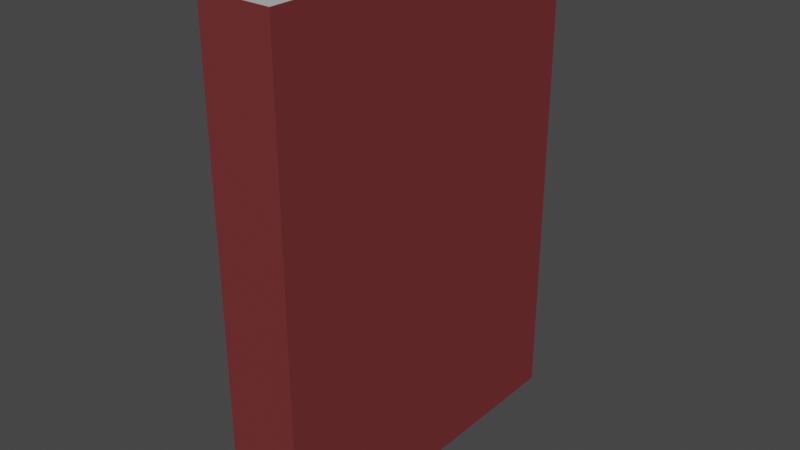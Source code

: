 # Source: red_book.blend  (saved by Blender 2.91.10; exported with 4.5.12 LTS)
import bpy
from mathutils import Matrix  # noqa: F401  (used for matrix-valued properties, if any)

bpy.ops.wm.read_factory_settings(use_empty=True)
scene = bpy.context.scene
scene.name = 'Scene'

# ---- materials (node trees are filled in below, after node groups)
mat_book0_material_002 = bpy.data.materials.new('Book0_material.002')
mat_book0_material_002.use_transparent_shadow = False
mat_book0_material_002.diffuse_color = (0.1789, 0.03009, 0.03185, 1.0)
mat_book0_side_material_002 = bpy.data.materials.new('Book0_side_material.002')
mat_book0_side_material_002.use_transparent_shadow = False
mat_book0_side_material_002.diffuse_color = (0.5, 0.5, 0.3, 1.0)

# ---- material node trees
mat_book0_material_002.use_nodes = True; mat_book0_material_002.node_tree.nodes.clear()
_N = mat_book0_material_002.node_tree.nodes; _L = mat_book0_material_002.node_tree.links
n0 = _N.new('ShaderNodeBsdfPrincipled'); n0.name = 'Principled BSDF'; n0.location = (10, 300)
n0.distribution = 'GGX'
n0.subsurface_method = 'BURLEY'
n0.inputs[3].default_value = 1.45
n0.inputs[27].default_value = (0.0, 0.0, 0.0, 1.0)
n0.inputs[28].default_value = 1.0
n1 = _N.new('ShaderNodeOutputMaterial'); n1.name = 'Material Output'; n1.location = (1100, 160)
n2 = _N.new('ShaderNodeBsdfDiffuse'); n2.name = 'Diffuse BSDF'; n2.location = (200, 320)
n2.inputs[0].default_value = (0.1789, 0.03009, 0.03185, 1.0)
n3 = _N.new('ShaderNodeBsdfAnisotropic'); n3.name = 'Glossy_0'; n3.location = (200, 0)
n3.distribution = 'GGX'
n4 = _N.new('ShaderNodeMixShader'); n4.name = 'Mix_0'; n4.location = (500, 160)
n4.inputs[0].default_value = 0.05
_L.new(n2.outputs[0], n4.inputs[1])
_L.new(n3.outputs[0], n4.inputs[2])
_L.new(n4.outputs[0], n1.inputs[0])
n1.is_active_output = True
mat_book0_side_material_002.use_nodes = True; mat_book0_side_material_002.node_tree.nodes.clear()
_N = mat_book0_side_material_002.node_tree.nodes; _L = mat_book0_side_material_002.node_tree.links
n0 = _N.new('ShaderNodeBsdfPrincipled'); n0.name = 'Principled BSDF'; n0.location = (10, 300)
n0.distribution = 'GGX'
n0.subsurface_method = 'BURLEY'
n0.inputs[3].default_value = 1.45
n0.inputs[27].default_value = (0.0, 0.0, 0.0, 1.0)
n0.inputs[28].default_value = 1.0
n1 = _N.new('ShaderNodeOutputMaterial'); n1.name = 'Material Output'; n1.location = (1100, 160)
n2 = _N.new('ShaderNodeBsdfDiffuse'); n2.name = 'Diffuse BSDF'; n2.location = (200, 320)
n2.inputs[0].default_value = (0.5, 0.5, 0.5, 1.0)
n3 = _N.new('ShaderNodeBsdfAnisotropic'); n3.name = 'Glossy_0'; n3.location = (200, 0)
n3.distribution = 'GGX'
n4 = _N.new('ShaderNodeMixShader'); n4.name = 'Mix_0'; n4.location = (500, 160)
n4.inputs[0].default_value = 0.03
_L.new(n2.outputs[0], n4.inputs[1])
_L.new(n3.outputs[0], n4.inputs[2])
_L.new(n4.outputs[0], n1.inputs[0])
n1.is_active_output = True

# ---- world
world_world = bpy.data.worlds.new('World'); scene.world = world_world
world_world.use_nodes = True; world_world.node_tree.nodes.clear()
_N = world_world.node_tree.nodes; _L = world_world.node_tree.links
n0 = _N.new('ShaderNodeOutputWorld'); n0.name = 'World Output'; n0.location = (300, 300)
n1 = _N.new('ShaderNodeBackground'); n1.name = 'Background'; n1.location = (10, 300)
n1.inputs[0].default_value = (0.05088, 0.05088, 0.05088, 1.0)
_L.new(n1.outputs[0], n0.inputs[0])
n0.is_active_output = True
world_world.color = (0.05088, 0.05088, 0.05088)
world_world.use_sun_shadow = False
world_world.sun_shadow_jitter_overblur = 0.0

# ---- meshes
me_book0_002 = bpy.data.meshes.new('Book0.002')
me_book0_002.from_pydata([(0.0, -0.22, 0.0), (0.0, 0.0, 0.0), (0.0, 0.0, 0.3), (0.0, -0.22, 0.3), (0.00084, -0.2192, 0.0), (0.00084, 0.0, 0.0), (0.00084, 0.0, 0.3), (0.00084, -0.2192, 0.3), (0.04416, -0.2192, 0.0), (0.04416, 0.0, 0.0), (0.04416, 0.0, 0.3), (0.04416, -0.2192, 0.3), (0.045, -0.22, 0.0), (0.045, 0.0, 0.0), (0.045, 0.0, 0.3), (0.045, -0.22, 0.3), (0.00084, -0.2192, 0.2992), (0.00084, -0.00084, 0.2992), (0.04416, -0.00084, 0.2992), (0.04416, -0.2192, 0.2992), (0.00084, -0.2192, 0.00084), (0.00084, -0.00084, 0.00084), (0.04416, -0.00084, 0.00084), (0.04416, -0.2192, 0.00084)], [], [(0, 3, 2, 1), (4, 5, 6, 7), (8, 11, 10, 9), (12, 13, 14, 15), (0, 12, 15, 3), (4, 7, 11, 8), (3, 15, 11, 7), (0, 4, 8, 12), (0, 1, 5, 4), (8, 9, 13, 12), (3, 7, 6, 2), (11, 15, 14, 10), (1, 2, 6, 5), (9, 10, 14, 13), (16, 19, 18, 17), (20, 21, 22, 23), (17, 18, 22, 21)])
me_book0_002.polygons.foreach_set('material_index', [0, 0, 0, 0, 0, 0, 0, 0, 0, 0, 0, 0, 0, 0, 1, 1, 1])
_uv = me_book0_002.uv_layers.new(name='UVMap')
_uv.uv.foreach_set('vector', [7.865e-05, 0.5464, 0.6185, 0.5464, 0.6185, 0.9999, 7.878e-05, 0.9999, 0.0, 0.0, 0.0, 0.0, 0.0, 0.0, 0.0, 0.0, 0.0, 0.0, 0.0, 0.0, 0.0, 0.0, 0.0, 0.0, 7.864e-05, 0.4536, 7.872e-05, 7.864e-05, 0.6185, 7.876e-05, 0.6185, 0.4536, 7.865e-05, 0.5464, 7.864e-05, 0.4536, 0.6185, 0.4536, 0.6185, 0.5464, 0.0, 0.0, 0.0, 0.0, 0.0, 0.0, 0.0, 0.0, 0.0, 0.0, 0.0, 0.0, 0.0, 0.0, 0.0, 0.0, 0.0, 0.0, 0.0, 0.0, 0.0, 0.0, 0.0, 0.0, 0.0, 0.0, 0.0, 0.0, 0.0, 0.0, 0.0, 0.0, 0.0, 0.0, 0.0, 0.0, 0.0, 0.0, 0.0, 0.0, 0.0, 0.0, 0.0, 0.0, 0.0, 0.0, 0.0, 0.0, 0.0, 0.0, 0.0, 0.0, 0.0, 0.0, 0.0, 0.0, 0.0, 0.0, 0.0, 0.0, 0.0, 0.0, 0.0, 0.0, 0.0, 0.0, 0.0, 0.0, 0.0, 0.0, 0.0, 0.0, 0.05896, 1.0, 2.432e-05, 1.0, 2.428e-05, 0.7029, 0.05896, 0.7029, 0.05896, 2.429e-05, 0.05896, 0.2971, 2.439e-05, 0.2971, 2.436e-05, 2.428e-05, 0.05896, 0.7029, 2.428e-05, 0.7029, 2.439e-05, 0.2971, 0.05896, 0.2971])
me_book0_002.materials.append(mat_book0_material_002)
me_book0_002.materials.append(mat_book0_side_material_002)
me_book0_002.use_remesh_fix_poles = True
me_book0_002.use_remesh_preserve_attributes = False
me_book0_002.use_mirror_vertex_groups = False
me_book0_002.update()

# ---- objects
ob_book0 = bpy.data.objects.new('Book0', me_book0_002)

# ---- transforms, parenting, visibility, modifiers, constraints
ob_book0.location = (0.0, 0.0, 0.0)
ob_book0.lineart.crease_threshold = 0.0

# ---- collection membership
scene.collection.objects.link(ob_book0)

# ---- scene / render settings (as saved in the file)
scene.frame_start = 1; scene.frame_end = 250; scene.frame_set(1)
scene.render.engine = 'BLENDER_EEVEE_NEXT'
scene.cycles.use_denoising = False
scene.cycles.samples = 128
scene.cycles.sampling_pattern = 'TABULATED_SOBOL'
scene.cycles.use_adaptive_sampling = False
scene.cycles.use_light_tree = False
scene.view_settings.view_transform = 'Filmic'
bpy.context.view_layer.update()

# ---- added for rendering (the .blend has no active camera and no usable light): camera, sun
cam_auto = bpy.data.cameras.new('AutoCamera')
cam_auto.lens = 50.0
cam_auto.sensor_width = 36.0
cam_auto.clip_end = 1000.0
ob_auto_camera = bpy.data.objects.new('AutoCamera', cam_auto)
scene.collection.objects.link(ob_auto_camera)
ob_auto_camera.location = (0.369212, -0.526055, 0.42737)
ob_auto_camera.rotation_euler = (1.09748, -7.21219e-08, 0.694738)
scene.camera = ob_auto_camera
light_auto_sun = bpy.data.lights.new('AutoSun', 'SUN')
light_auto_sun.energy = 3.0
light_auto_sun.angle = 0.0523599
ob_auto_sun = bpy.data.objects.new('AutoSun', light_auto_sun)
scene.collection.objects.link(ob_auto_sun)
ob_auto_sun.rotation_euler = (0.872665, 0.174533, 0.523599)
bpy.context.view_layer.update()

